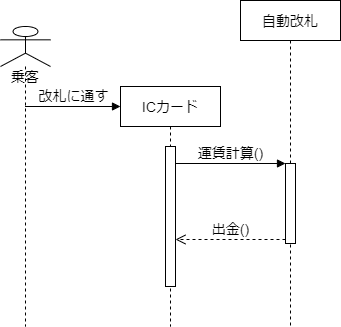

The diagram above was exported from draw.io. Its source (the exported page's mxGraphModel, read from the mxfile embedded in the PNG):
<mxGraphModel dx="484" dy="790" grid="1" gridSize="10" guides="1" tooltips="1" connect="1" arrows="1" fold="1" page="1" pageScale="1" pageWidth="1169" pageHeight="827" math="0" shadow="0">
  <root>
    <mxCell id="0" />
    <mxCell id="1" parent="0" />
    <mxCell id="2" value="乗客" style="shape=umlLifeline;participant=umlActor;perimeter=lifelinePerimeter;whiteSpace=wrap;html=1;container=1;collapsible=0;recursiveResize=0;verticalAlign=top;spacingTop=36;outlineConnect=0;fontSize=14;" parent="1" vertex="1">
      <mxGeometry x="280" y="140" width="50" height="300" as="geometry" />
    </mxCell>
    <mxCell id="3" value="自動改札" style="shape=umlLifeline;perimeter=lifelinePerimeter;whiteSpace=wrap;html=1;container=1;collapsible=0;recursiveResize=0;outlineConnect=0;fontSize=14;" parent="1" vertex="1">
      <mxGeometry x="520" y="114" width="100" height="326" as="geometry" />
    </mxCell>
    <mxCell id="4" value="ICカード" style="shape=umlLifeline;perimeter=lifelinePerimeter;whiteSpace=wrap;html=1;container=1;collapsible=0;recursiveResize=0;outlineConnect=0;fontSize=14;" parent="1" vertex="1">
      <mxGeometry x="400" y="200" width="100" height="240" as="geometry" />
    </mxCell>
    <mxCell id="7" value="" style="html=1;points=[];perimeter=orthogonalPerimeter;fontSize=14;" parent="4" vertex="1">
      <mxGeometry x="45" y="60" width="10" height="140" as="geometry" />
    </mxCell>
    <mxCell id="6" value="改札に通す" style="html=1;verticalAlign=bottom;endArrow=block;fontSize=14;" parent="1" source="2" edge="1">
      <mxGeometry width="80" relative="1" as="geometry">
        <mxPoint x="330" y="220" as="sourcePoint" />
        <mxPoint x="400" y="220" as="targetPoint" />
      </mxGeometry>
    </mxCell>
    <mxCell id="8" value="" style="html=1;points=[];perimeter=orthogonalPerimeter;fontSize=14;" parent="1" vertex="1">
      <mxGeometry x="565" y="277" width="10" height="80" as="geometry" />
    </mxCell>
    <mxCell id="9" value="運賃計算()" style="html=1;verticalAlign=bottom;endArrow=block;entryX=0;entryY=0;fontSize=14;" parent="1" source="7" target="8" edge="1">
      <mxGeometry relative="1" as="geometry">
        <mxPoint x="470" y="277" as="sourcePoint" />
      </mxGeometry>
    </mxCell>
    <mxCell id="10" value="出金()" style="html=1;verticalAlign=bottom;endArrow=open;dashed=1;endSize=8;exitX=0;exitY=0.95;fontSize=14;" parent="1" source="8" target="7" edge="1">
      <mxGeometry relative="1" as="geometry">
        <mxPoint x="470" y="353" as="targetPoint" />
      </mxGeometry>
    </mxCell>
  </root>
</mxGraphModel>